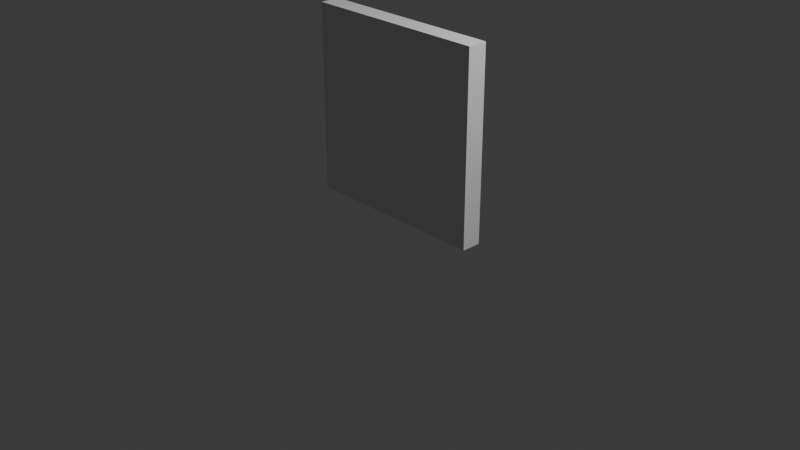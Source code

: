 # Source: photo_frame.blend  (saved by Blender 4.5.90; exported with 4.5.12 LTS)
import bpy
from mathutils import Matrix  # noqa: F401  (used for matrix-valued properties, if any)

bpy.ops.wm.read_factory_settings(use_empty=True)
scene = bpy.context.scene
scene.name = 'Scene'

# ---- collections
col_collection = bpy.data.collections.new('Collection'); scene.collection.children.link(col_collection)

# ---- world
world_world = bpy.data.worlds.new('World'); scene.world = world_world
world_world.use_nodes = True; world_world.node_tree.nodes.clear()
_N = world_world.node_tree.nodes; _L = world_world.node_tree.links
n0 = _N.new('ShaderNodeOutputWorld'); n0.name = 'World Output'; n0.location = (200, 100)
n1 = _N.new('ShaderNodeBackground'); n1.name = 'Background'; n1.location = (-200, 100)
n1.inputs[0].default_value = (0.05088, 0.05088, 0.05088, 1.0)
_L.new(n1.outputs[0], n0.inputs[0])
n0.is_active_output = True
world_world.color = (0.05088, 0.05088, 0.05088)
world_world.sun_shadow_jitter_overblur = 0.0

# ---- cameras
cam_camera = bpy.data.cameras.new('Camera')
cam_camera.clip_end = 100.0
cam_camera.ortho_scale = 7.314

# ---- lights
light_light = bpy.data.lights.new('Light', 'POINT')
light_light.energy = 1000.0
light_light.shadow_soft_size = 0.1

# ---- meshes
me_cube_001 = bpy.data.meshes.new('Cube.001')
me_cube_001.from_pydata([(-0.8862, -0.124, -0.8789), (-0.8862, -0.124, 0.8789), (0.8862, -0.124, -0.8789), (0.8862, -0.124, 0.8789), (-1.0, -1.0, -1.0), (-1.0, -1.0, 1.0), (-1.0, 1.0, -1.0), (-1.0, 1.0, 1.0), (1.0, -1.0, -1.0), (1.0, -1.0, 1.0), (1.0, 1.0, -1.0), (1.0, 1.0, 1.0), (0.8862, 1.0, -0.8789), (0.8862, 1.0, 0.8789), (-0.8862, 1.0, 0.8789), (-0.8862, 1.0, -0.8789)], [], [(0, 15, 14, 1), (2, 0, 1, 3), (4, 5, 7, 6), (6, 7, 14, 15, 12, 10), (10, 11, 9, 8), (8, 9, 5, 4), (6, 10, 8, 4), (11, 7, 5, 9), (12, 2, 3, 13), (10, 12, 13, 14, 7, 11), (15, 0, 2, 12), (13, 3, 1, 14)])
_uv = me_cube_001.uv_layers.new(name='UVMap')
_uv.uv.foreach_set('vector', [0.375, 0.0, 0.375, 0.1405, 0.625, 0.1405, 0.625, 0.0, 0.375, 0.75, 0.375, 1.0, 0.625, 1.0, 0.625, 0.75, 0.375, 0.0, 0.625, 0.0, 0.625, 0.25, 0.375, 0.25, 0.375, 0.25, 0.625, 0.25, 0.6099, 0.2642, 0.3901, 0.2642, 0.3901, 0.4858, 0.375, 0.5, 0.375, 0.5, 0.625, 0.5, 0.625, 0.75, 0.375, 0.75, 0.375, 0.75, 0.625, 0.75, 0.625, 1.0, 0.375, 1.0, 0.125, 0.5, 0.375, 0.5, 0.375, 0.75, 0.125, 0.75, 0.625, 0.5, 0.875, 0.5, 0.875, 0.75, 0.625, 0.75, 0.375, 0.6095, 0.375, 0.75, 0.625, 0.75, 0.625, 0.6095, 0.375, 0.5, 0.3901, 0.4858, 0.6099, 0.4858, 0.6099, 0.2642, 0.625, 0.25, 0.625, 0.5, 0.125, 0.6095, 0.125, 0.75, 0.375, 0.75, 0.375, 0.6095, 0.625, 0.6095, 0.625, 0.75, 0.875, 0.75, 0.875, 0.6095])
me_cube_001.update()
me_plane = bpy.data.meshes.new('Plane')
me_plane.from_pydata([(-1.0, -1.0, 0.0), (1.0, -1.0, 0.0), (-1.0, 1.0, 0.0), (1.0, 1.0, 0.0)], [], [(0, 1, 3, 2)])
_uv = me_plane.uv_layers.new(name='UVMap')
_uv.uv.foreach_set('vector', [0.0, 0.0, 1.0, 0.0, 1.0, 1.0, 0.0, 1.0])
me_plane.update()

# ---- objects
ob_light = bpy.data.objects.new('Light', light_light)
ob_camera = bpy.data.objects.new('Camera', cam_camera)
ob_cube = bpy.data.objects.new('Cube', me_cube_001)
ob_plane = bpy.data.objects.new('Plane', me_plane)

# ---- transforms, parenting, visibility, modifiers, constraints
ob_light.location = (4.076, 1.005, 5.904)
ob_light.rotation_euler = (0.6503, 0.05522, 1.866)
ob_light.lock_rotations_4d = False
ob_light.empty_display_type = 'ARROWS'
ob_light.color = (0.0, 0.0, 0.0, 0.0)
ob_light.lineart.crease_threshold = 0.0
ob_camera.location = (7.359, -6.926, 4.958)
ob_camera.rotation_euler = (1.109, 0.0, 0.8149)
ob_camera.lock_rotations_4d = False
ob_camera.empty_display_type = 'ARROWS'
ob_camera.color = (0.0, 0.0, 0.0, 0.0)
ob_camera.display_type = 'WIRE'
ob_camera.lineart.crease_threshold = 0.0
ob_cube.location = (0.0, 0.0, 1.055)
ob_cube.scale = (1.0, 0.1046, 1.0)
ob_plane.location = (0.0, 0.1085, 1.035)
ob_plane.rotation_euler = (1.571, 0.0, 0.0)
ob_plane.scale = (0.946, 0.9249, 1.571)

# ---- collection membership
col_collection.objects.link(ob_light)
col_collection.objects.link(ob_camera)
col_collection.objects.link(ob_cube)
col_collection.objects.link(ob_plane)

# ---- scene / render settings (as saved in the file)
scene.camera = ob_camera
scene.frame_start = 1; scene.frame_end = 250; scene.frame_set(1)
scene.render.engine = 'BLENDER_EEVEE_NEXT'
bpy.context.view_layer.update()

